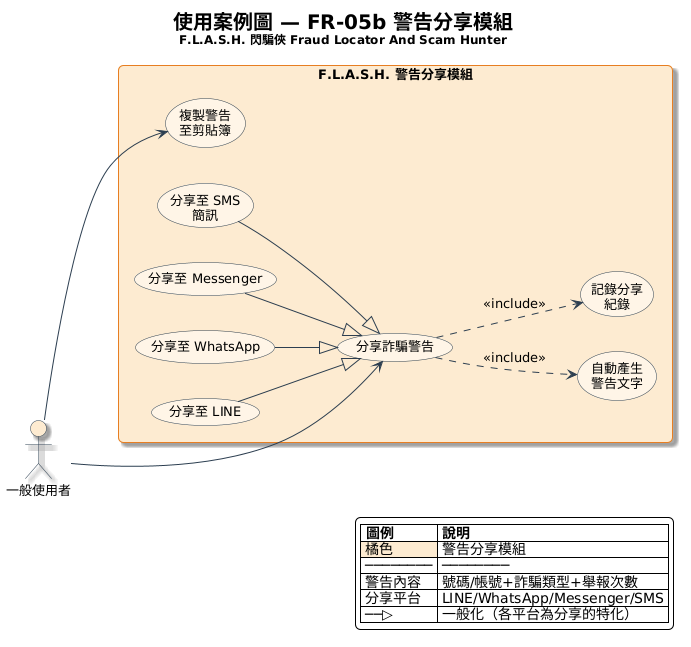

The diagram above was rendered by PlantUML. Its source (embedded in the PNG):
@startuml
left to right direction
skinparam backgroundColor #FEFEFE
skinparam defaultFontName "Microsoft JhengHei"
skinparam defaultFontSize 13
skinparam shadowing true
skinparam roundCorner 10
skinparam packageBorderColor #E67E22
skinparam packageBackgroundColor #FDEBD0
skinparam usecaseBorderColor #2C3E50
skinparam usecaseBackgroundColor #FEF5E7
skinparam actorBorderColor #2C3E50
skinparam arrowColor #2C3E50

title <size:20><b>使用案例圖 — FR-05b 警告分享模組</b></size>\n<size:12>F.L.A.S.H. 閃騙俠 Fraud Locator And Scam Hunter</size>

actor "一般使用者" as User #FDEBD0

rectangle "F.L.A.S.H. 警告分享模組" as system #FDEBD0 {
  usecase "分享詐騙警告" as UC_Share #FEF5E7
  usecase "自動產生\n警告文字" as UC_Generate #FEF5E7
  usecase "分享至 LINE" as UC_LINE #FEF5E7
  usecase "分享至 WhatsApp" as UC_WA #FEF5E7
  usecase "分享至 Messenger" as UC_Msg #FEF5E7
  usecase "分享至 SMS\n簡訊" as UC_SMS #FEF5E7
  usecase "複製警告\n至剪貼簿" as UC_Copy #FEF5E7
  usecase "記錄分享\n紀錄" as UC_Log #FEF5E7
}

User --> UC_Share
User --> UC_Copy

' Generalization - 分享到各平台
UC_LINE --|> UC_Share
UC_WA --|> UC_Share
UC_Msg --|> UC_Share
UC_SMS --|> UC_Share

' Include
UC_Share ..> UC_Generate : <<include>>
UC_Share ..> UC_Log : <<include>>

legend right
  |= 圖例 |= 說明 |
  |<#FDEBD0> 橘色 | 警告分享模組 |
  | ──────── | ──────── |
  | 警告內容 | 號碼/帳號+詐騙類型+舉報次數 |
  | 分享平台 | LINE/WhatsApp/Messenger/SMS |
  | ──▷ | 一般化（各平台為分享的特化） |
end legend
@enduml